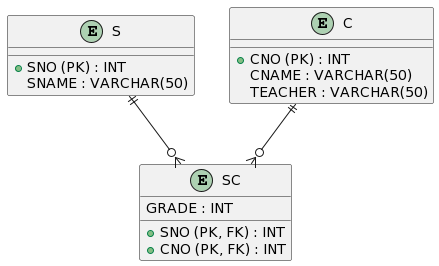

The diagram above was rendered by PlantUML. Its source (embedded in the PNG):
@startuml
entity "S" as S {
  + SNO (PK) : INT
  SNAME : VARCHAR(50)
}

entity "C" as C {
  + CNO (PK) : INT
  CNAME : VARCHAR(50)
  TEACHER : VARCHAR(50)
}

entity "SC" as SC {
  + SNO (PK, FK) : INT
  + CNO (PK, FK) : INT
  GRADE : INT
}

S ||--o{ SC
C ||--o{ SC
@enduml